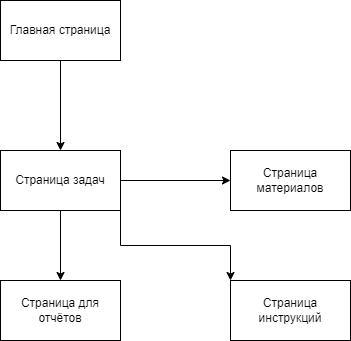

The diagram above was exported from draw.io. Its source (the exported page's mxGraphModel, read from the mxfile embedded in the PNG):
<mxGraphModel dx="1249" dy="589" grid="1" gridSize="10" guides="1" tooltips="1" connect="1" arrows="1" fold="1" page="1" pageScale="1" pageWidth="827" pageHeight="1169" math="0" shadow="0">
  <root>
    <mxCell id="0" />
    <mxCell id="1" parent="0" />
    <mxCell id="mFJjAcL_uU6EJm6WZTuw-22" style="edgeStyle=orthogonalEdgeStyle;rounded=0;orthogonalLoop=1;jettySize=auto;html=1;entryX=0.5;entryY=0;entryDx=0;entryDy=0;" edge="1" parent="1" source="mFJjAcL_uU6EJm6WZTuw-20" target="mFJjAcL_uU6EJm6WZTuw-21">
      <mxGeometry relative="1" as="geometry" />
    </mxCell>
    <mxCell id="mFJjAcL_uU6EJm6WZTuw-20" value="Главная страница" style="rounded=0;whiteSpace=wrap;html=1;" vertex="1" parent="1">
      <mxGeometry x="310" y="130" width="120" height="60" as="geometry" />
    </mxCell>
    <mxCell id="mFJjAcL_uU6EJm6WZTuw-26" style="edgeStyle=orthogonalEdgeStyle;rounded=0;orthogonalLoop=1;jettySize=auto;html=1;entryX=0;entryY=0.5;entryDx=0;entryDy=0;" edge="1" parent="1" source="mFJjAcL_uU6EJm6WZTuw-21" target="mFJjAcL_uU6EJm6WZTuw-23">
      <mxGeometry relative="1" as="geometry" />
    </mxCell>
    <mxCell id="mFJjAcL_uU6EJm6WZTuw-27" style="edgeStyle=orthogonalEdgeStyle;rounded=0;orthogonalLoop=1;jettySize=auto;html=1;exitX=1;exitY=1;exitDx=0;exitDy=0;entryX=0;entryY=0;entryDx=0;entryDy=0;" edge="1" parent="1" source="mFJjAcL_uU6EJm6WZTuw-21" target="mFJjAcL_uU6EJm6WZTuw-24">
      <mxGeometry relative="1" as="geometry" />
    </mxCell>
    <mxCell id="mFJjAcL_uU6EJm6WZTuw-28" style="edgeStyle=orthogonalEdgeStyle;rounded=0;orthogonalLoop=1;jettySize=auto;html=1;exitX=0.5;exitY=1;exitDx=0;exitDy=0;entryX=0.5;entryY=0;entryDx=0;entryDy=0;" edge="1" parent="1" source="mFJjAcL_uU6EJm6WZTuw-21" target="mFJjAcL_uU6EJm6WZTuw-25">
      <mxGeometry relative="1" as="geometry" />
    </mxCell>
    <mxCell id="mFJjAcL_uU6EJm6WZTuw-21" value="Страница задач" style="rounded=0;whiteSpace=wrap;html=1;" vertex="1" parent="1">
      <mxGeometry x="310" y="280" width="120" height="60" as="geometry" />
    </mxCell>
    <mxCell id="mFJjAcL_uU6EJm6WZTuw-23" value="Страница материалов" style="rounded=0;whiteSpace=wrap;html=1;" vertex="1" parent="1">
      <mxGeometry x="540" y="280" width="120" height="60" as="geometry" />
    </mxCell>
    <mxCell id="mFJjAcL_uU6EJm6WZTuw-24" value="Страница инструкций" style="rounded=0;whiteSpace=wrap;html=1;" vertex="1" parent="1">
      <mxGeometry x="540" y="410" width="120" height="60" as="geometry" />
    </mxCell>
    <mxCell id="mFJjAcL_uU6EJm6WZTuw-25" value="Страница для отчётов" style="rounded=0;whiteSpace=wrap;html=1;" vertex="1" parent="1">
      <mxGeometry x="310" y="410" width="120" height="60" as="geometry" />
    </mxCell>
  </root>
</mxGraphModel>